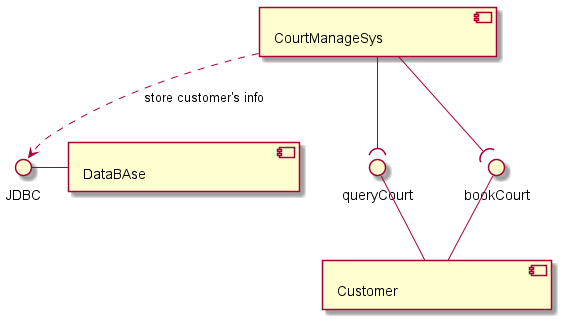

The diagram above was rendered by PlantUML. Its source (embedded in the PNG):
@startuml courtBookingSys
component CourtManageSys [
  CourtManageSys                      
]                                
                                 
component Customer [                      
  Customer                                
]                                         
                                          
() queryCourt as qC                       
interface bookCourt as bC                 
                                          
CourtManageSys --( qC                     
qC -- Customer                            
CourtManageSys --( bC                     
bC -- Customer                            
                                          
component DataBase [                      
  DataBAse                                
]                                         
                                          
interface JDBC                            
DataBase -left-JDBC                       
CourtManageSys ..> JDBC : store customer's info
                                          
@enduml